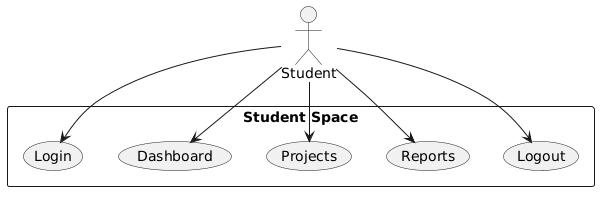

The diagram above was rendered by PlantUML. Its source (embedded in the PNG):
@startuml
actor Student
rectangle "Student Space" {
  Student --> (Login)
  Student --> (Dashboard)
  Student --> (Projects)
  Student --> (Reports)
  Student --> (Logout)
}
@enduml